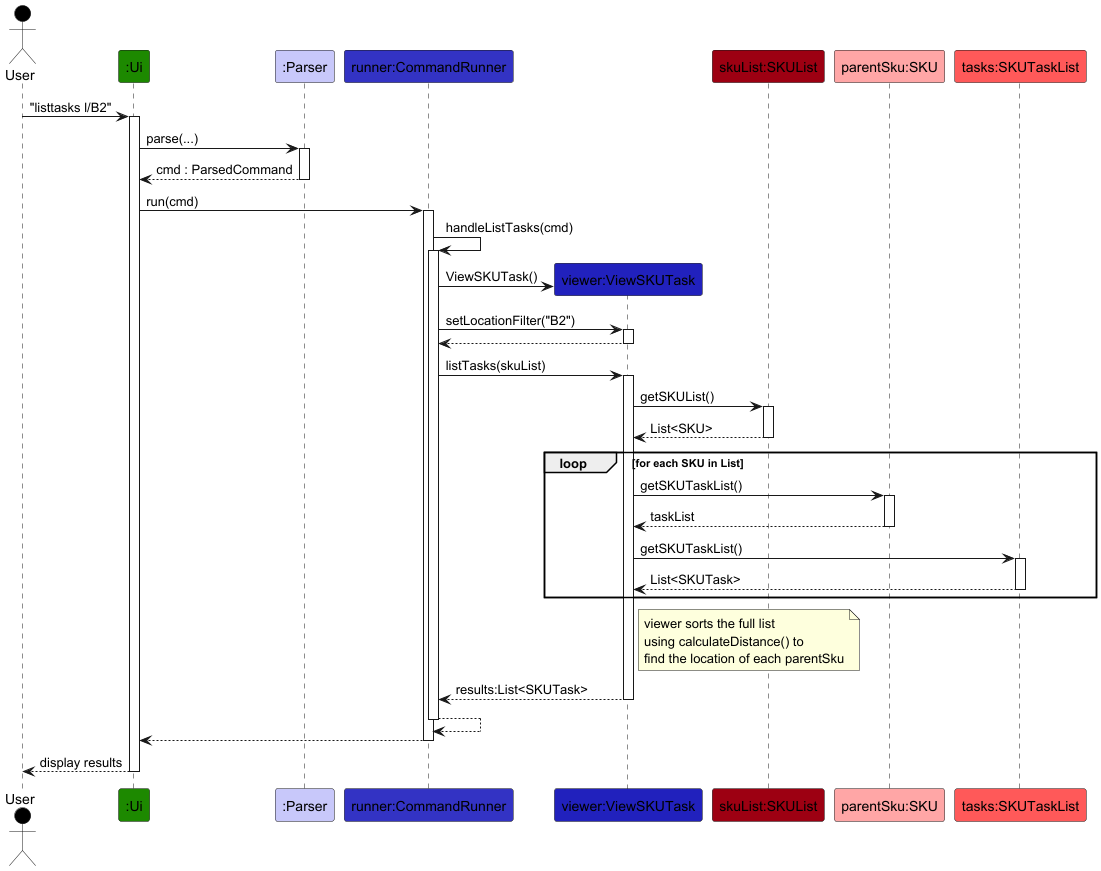

The diagram above was rendered by PlantUML. Its source (embedded in the PNG):
@startuml
!include ../style.puml

Actor User as user USER_COLOR
Participant ":Ui" as ui UI_COLOR
Participant ":Parser" as parser LOGIC_COLOR_T1
Participant "runner:CommandRunner" as runner LOGIC_COLOR
Participant "viewer:ViewSKUTask" as viewer LOGIC_COLOR_T3
Participant "skuList:SKUList" as skuList MODEL_COLOR
' Updated naming to parentSku
Participant "parentSku:SKU" as sku MODEL_COLOR_T1
Participant "tasks:SKUTaskList" as taskList MODEL_COLOR_T2

user -> ui ++ : "listtasks l/B2"
ui -> parser ++ : parse(...)
return cmd : ParsedCommand

ui -> runner ++ : run(cmd)
runner -> runner ++ : handleListTasks(cmd)

create viewer
runner -> viewer : ViewSKUTask()

runner -> viewer ++ : setLocationFilter("B2")
return

runner -> viewer ++ : listTasks(skuList)

viewer -> skuList ++ : getSKUList()
return List<SKU>

loop for each SKU in List
    viewer -> sku ++ : getSKUTaskList()
    return taskList

    viewer -> taskList ++ : getSKUTaskList()
    return List<SKUTask>
end

note right of viewer : viewer sorts the full list\nusing calculateDistance() to\nfind the location of each parentSku

return results:List<SKUTask>

return
return
ui --> user : display results
deactivate ui
@enduml